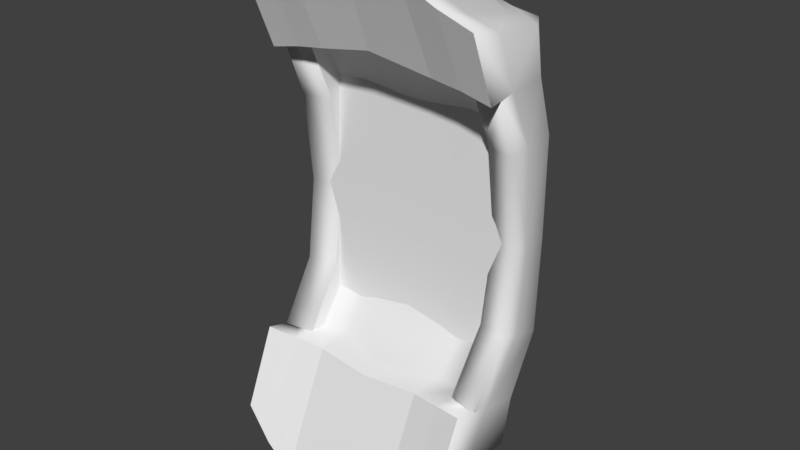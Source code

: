 # Source: boat-b.blend  (saved by Blender 2.78.0; exported with 4.5.12 LTS)
import bpy
from mathutils import Matrix  # noqa: F401  (used for matrix-valued properties, if any)

bpy.ops.wm.read_factory_settings(use_empty=True)
scene = bpy.context.scene
scene.name = 'Scene'

# ---- collections
col_collection_1 = bpy.data.collections.new('Collection 1'); scene.collection.children.link(col_collection_1)

# ---- materials (node trees are filled in below, after node groups)
mat_material_001 = bpy.data.materials.new('Material.001')
mat_material_001.alpha_threshold = 0.0
mat_material_001.use_transparent_shadow = False
mat_material_001.roughness = 0.5

# ---- material node trees

# ---- world
world_world = bpy.data.worlds.new('World'); scene.world = world_world
world_world.color = (0.05088, 0.05088, 0.05088)
world_world.use_sun_shadow = False
world_world.sun_shadow_jitter_overblur = 0.0
world_world.cycles.sampling_method = 'MANUAL'

# ---- meshes
me_cube_001 = bpy.data.meshes.new('Cube.001')
me_cube_001.from_pydata([(0.0, -0.9792, 3.565), (0.1246, -0.9828, 3.547), (0.1246, -0.9828, 3.547), (0.0, -0.9792, 3.565), (0.1247, -1.01, 2.673), (0.0, -1.008, 2.681), (0.1247, -1.033, -2.547), (0.1247, -1.123, -1.643), (0.0, -1.121, -1.645), (0.0, -1.03, -2.559), (0.1247, -1.126, 0.000165), (0.0, -1.125, 8.1e-05), (0.1247, -1.144, 1.673), (0.0, -1.141, 1.676), (1.02, -0.127, 1.457), (1.022, -0.2323, -0.01349), (0.9323, -0.2192, -0.01501), (0.9319, -0.1433, 1.245), (0.0, 0.04943, 1.5), (0.0, 0.00219, 1.282), (0.9741, 1.318, 4.205), (0.0, 1.536, 4.491), (0.0, 1.536, 4.491), (0.9741, 1.318, 4.205), (0.7791, -0.6424, 3.611), (0.9907, 0.08692, 3.862), (0.9907, 0.08692, 3.862), (0.7791, -0.6424, 3.611), (0.187, -1.126, 0.000214), (0.187, -1.146, 1.672), (0.187, -1.124, -1.642), (0.187, -1.034, -2.543), (0.187, -1.012, 2.671), (0.1869, -0.9847, 3.535), (0.187, -0.9928, -3.368), (0.1247, -0.9896, -3.384), (0.0, -0.9841, -3.414), (0.9835, 1.2, 2.472), (0.0, 1.27, 2.528), (0.0, 2.069, 4.703), (0.9781, 2.043, 4.523), (1.487, 1.292, 2.431), (1.472, 2.028, 4.145), (1.533, 1.772, -3.834), (1.022, 1.907, -4.149), (1.022, 1.137, -2.653), (1.533, 1.116, -2.575), (0.0, 1.932, -4.441), (0.0, 1.282, -2.861), (2.044, 1.634, -3.585), (2.044, 1.131, -2.472), (1.996, 1.427, 2.345), (1.975, 1.949, 3.667), (0.2494, -0.9958, -3.354), (0.2494, -1.034, -2.539), (0.2494, -1.147, 1.672), (0.2494, -1.013, 2.669), (1.498, 0.6211, 2.475), (2.007, 0.7022, 2.546), (2.0, 1.022, 2.456), (1.491, 0.9124, 2.474), (0.2491, -0.9861, 3.526), (0.2494, -1.125, -1.643), (0.2494, -1.127, 0.000267), (1.533, 0.5657, -2.551), (1.533, 0.007295, -1.582), (1.533, 0.3678, -1.551), (1.533, 0.8611, -2.559), (1.533, -0.1745, -0.01532), (1.533, 0.1286, -0.02213), (1.529, -0.08139, 1.465), (1.527, 0.2818, 1.385), (2.044, 0.637, -2.565), (2.044, 0.8917, -2.496), (1.039, -0.3265, 1.297), (0.0, -0.231, 1.322), (0.9323, -0.0444, -1.369), (1.039, -0.2259, -1.364), (1.039, -0.3801, 0.01316), (1.022, -0.04839, -1.575), (0.0, 0.0506, -1.638), (0.0, 0.03642, -1.413), (0.0, -0.1888, -1.394), (0.0, -0.3442, -1.394), (1.006, -0.3649, -1.374), (1.006, -0.4562, 1.325), (0.0, -0.3861, 1.339), (0.0, -0.4499, 0.02506), (1.006, -0.4979, 0.01727), (-0.1246, -0.9828, 3.547), (-0.1246, -0.9828, 3.547), (-0.1247, -1.01, 2.673), (-0.1247, -1.033, -2.547), (-0.1247, -1.123, -1.643), (-0.1247, -1.126, 0.000165), (-0.1247, -1.144, 1.673), (-1.02, -0.127, 1.457), (-0.9319, -0.1433, 1.245), (-0.9323, -0.2192, -0.01501), (-1.022, -0.2323, -0.01349), (-0.9741, 1.318, 4.205), (-0.9741, 1.318, 4.205), (-0.7791, -0.6424, 3.611), (-0.7791, -0.6424, 3.611), (-0.9907, 0.08692, 3.862), (-0.9907, 0.08692, 3.862), (-0.187, -1.126, 0.000214), (-0.187, -1.146, 1.672), (-0.187, -1.124, -1.642), (-0.187, -1.034, -2.543), (-0.187, -1.012, 2.671), (-0.1869, -0.9847, 3.535), (-0.187, -0.9928, -3.368), (-0.1247, -0.9896, -3.384), (-0.9835, 1.2, 2.472), (-0.9781, 2.043, 4.523), (-1.487, 1.292, 2.431), (-1.472, 2.028, 4.145), (-1.533, 1.772, -3.834), (-1.533, 1.116, -2.575), (-1.022, 1.137, -2.653), (-1.022, 1.907, -4.149), (-2.044, 1.634, -3.585), (-2.044, 1.131, -2.472), (-1.996, 1.427, 2.345), (-1.975, 1.949, 3.667), (-0.2494, -0.9958, -3.354), (-0.2494, -1.034, -2.539), (-0.2494, -1.147, 1.672), (-0.2494, -1.013, 2.669), (-1.498, 0.6211, 2.475), (-1.491, 0.9124, 2.474), (-2.0, 1.022, 2.456), (-2.007, 0.7022, 2.546), (-0.2491, -0.9861, 3.526), (-0.2494, -1.125, -1.643), (-0.2494, -1.127, 0.000267), (-1.533, 0.5657, -2.551), (-1.533, 0.8611, -2.559), (-1.533, 0.3678, -1.551), (-1.533, 0.007295, -1.582), (-1.533, 0.1286, -0.02213), (-1.533, -0.1745, -0.01532), (-1.527, 0.2818, 1.385), (-1.529, -0.08139, 1.465), (-2.044, 0.637, -2.565), (-2.044, 0.8917, -2.496), (-1.039, -0.3265, 1.297), (-1.039, -0.3801, 0.01316), (-1.039, -0.2259, -1.364), (-0.9323, -0.0444, -1.369), (-1.022, -0.04839, -1.575), (-1.006, -0.3649, -1.374), (-1.006, -0.4562, 1.325), (-1.006, -0.4979, 0.01727), (2.022, 0.03247, 2.67), (1.986, 1.126, 3.536), (2.01, 0.1738, 3.471), (0.7894, -0.6576, -3.433), (0.0, -0.6152, -3.624), (1.022, 0.54, -2.553), (0.0, 0.6694, -2.717), (2.044, -0.03581, -2.638), (2.044, 0.1299, -1.609), (2.044, -0.389, -1.686), (2.044, -0.03116, -0.01157), (2.044, -0.4575, -0.001086), (2.04, 0.04146, 1.493), (2.043, -0.4499, 1.63), (1.579, -0.8731, 0.002209), (1.579, -0.9054, 1.687), (1.579, -0.8699, -1.698), (1.579, -0.6633, -2.582), (1.022, 1.175, -3.912), (1.022, 0.04357, -3.665), (0.0, 0.1765, -4.015), (0.0, 1.423, -4.311), (1.571, -0.6149, 2.693), (1.565, -0.5678, 3.462), (1.533, 0.08203, -3.456), (1.184, -0.636, -3.33), (1.533, 1.096, -3.642), (1.172, -0.6208, 3.515), (1.497, 0.1242, 3.615), (0.9925, 0.603, 2.468), (1.475, 1.221, 3.864), (0.0, 0.2285, 4.142), (0.0, -0.6014, 3.754), (0.0, 0.8471, 2.512), (1.579, -0.5899, -3.302), (2.044, 0.1432, -3.394), (2.044, 1.043, -3.47), (2.037, 0.4007, 1.413), (2.044, 0.2794, -0.01777), (2.044, 0.4935, -1.564), (-2.022, 0.03247, 2.67), (-2.01, 0.1738, 3.471), (-1.986, 1.126, 3.536), (-0.7894, -0.6576, -3.433), (-1.022, 0.54, -2.553), (-2.044, -0.03581, -2.638), (-2.044, -0.389, -1.686), (-2.044, 0.1299, -1.609), (-2.044, -0.4575, -0.001086), (-2.044, -0.03116, -0.01157), (-2.043, -0.4499, 1.63), (-2.04, 0.04146, 1.493), (-1.579, -0.9054, 1.687), (-1.579, -0.8731, 0.002209), (-1.579, -0.8699, -1.698), (-1.579, -0.6633, -2.582), (-1.022, 1.175, -3.912), (-1.022, 0.04357, -3.665), (-1.565, -0.5678, 3.462), (-1.571, -0.6149, 2.693), (-1.533, 0.08203, -3.456), (-1.184, -0.636, -3.33), (-1.533, 1.096, -3.642), (-1.172, -0.6208, 3.515), (-1.497, 0.1242, 3.615), (-0.9925, 0.603, 2.468), (-1.475, 1.221, 3.864), (-1.579, -0.5899, -3.302), (-2.044, 0.1432, -3.394), (-2.044, 1.043, -3.47), (-2.037, 0.4007, 1.413), (-2.044, 0.2794, -0.01777), (-2.044, 0.4935, -1.564)], [], [(0, 1, 2, 3), (4, 1, 0, 5), (6, 7, 8, 9), (7, 10, 11, 8), (10, 12, 13, 11), (14, 15, 16, 17), (18, 14, 17, 19), (20, 21, 22, 23), (24, 25, 26, 27), (28, 29, 12, 10), (30, 28, 10, 7), (31, 30, 7, 6), (32, 33, 1, 4), (1, 24, 27, 2), (25, 20, 23, 26), (29, 32, 4, 12), (12, 4, 5, 13), (34, 31, 6, 35), (35, 6, 9, 36), (37, 38, 39, 40), (41, 37, 40, 42), (43, 44, 45, 46), (44, 47, 48, 45), (49, 43, 46, 50), (51, 41, 42, 52), (53, 54, 31, 34), (55, 56, 32, 29), (57, 58, 59, 60), (56, 61, 33, 32), (54, 62, 30, 31), (62, 63, 28, 30), (63, 55, 29, 28), (64, 65, 66, 67), (65, 68, 69, 66), (68, 70, 71, 69), (70, 57, 60, 71), (72, 64, 67, 73), (19, 17, 74, 75), (16, 76, 77, 78), (79, 80, 81, 76), (15, 79, 76, 16), (77, 82, 83, 84), (75, 74, 85, 86), (76, 81, 82, 77), (17, 16, 78, 74), (84, 83, 87, 88), (88, 87, 86, 85), (74, 78, 88, 85), (78, 77, 84, 88), (0, 3, 89, 90), (91, 5, 0, 90), (92, 9, 8, 93), (93, 8, 11, 94), (94, 11, 13, 95), (96, 97, 98, 99), (18, 19, 97, 96), (100, 101, 22, 21), (102, 103, 104, 105), (106, 94, 95, 107), (108, 93, 94, 106), (109, 92, 93, 108), (110, 91, 90, 111), (90, 89, 103, 102), (105, 104, 101, 100), (107, 95, 91, 110), (95, 13, 5, 91), (112, 113, 92, 109), (113, 36, 9, 92), (114, 115, 39, 38), (116, 117, 115, 114), (118, 119, 120, 121), (121, 120, 48, 47), (122, 123, 119, 118), (124, 125, 117, 116), (126, 112, 109, 127), (128, 107, 110, 129), (130, 131, 132, 133), (129, 110, 111, 134), (127, 109, 108, 135), (135, 108, 106, 136), (136, 106, 107, 128), (137, 138, 139, 140), (140, 139, 141, 142), (142, 141, 143, 144), (144, 143, 131, 130), (145, 146, 138, 137), (19, 75, 147, 97), (98, 148, 149, 150), (151, 150, 81, 80), (99, 98, 150, 151), (149, 152, 83, 82), (75, 86, 153, 147), (150, 149, 82, 81), (97, 147, 148, 98), (152, 154, 87, 83), (154, 153, 86, 87), (147, 153, 154, 148), (148, 154, 152, 149), (155, 58, 156, 157), (158, 35, 36, 159), (21, 20, 40, 39), (160, 161, 80, 79), (162, 72, 163, 164), (164, 163, 165, 166), (166, 165, 167, 168), (63, 169, 170, 55), (169, 166, 168, 170), (62, 171, 169, 63), (171, 164, 166, 169), (54, 172, 171, 62), (172, 162, 164, 171), (173, 174, 175, 176), (174, 158, 159, 175), (56, 177, 178, 61), (177, 155, 157, 178), (179, 180, 158, 174), (181, 179, 174, 173), (182, 183, 25, 24), (33, 182, 24, 1), (68, 15, 14, 70), (65, 79, 15, 68), (64, 160, 79, 65), (57, 184, 37, 41), (183, 185, 20, 25), (180, 34, 35, 158), (26, 23, 22, 186), (2, 27, 187, 3), (27, 26, 186, 187), (70, 14, 184, 57), (170, 168, 155, 177), (55, 170, 177, 56), (14, 18, 188, 184), (168, 167, 58, 155), (181, 173, 44, 43), (189, 190, 162, 172), (53, 189, 172, 54), (190, 191, 72, 162), (173, 176, 47, 44), (185, 156, 52, 42), (156, 58, 51, 52), (184, 188, 38, 37), (161, 160, 45, 48), (72, 191, 49, 50), (64, 72, 50, 46), (160, 64, 46, 45), (20, 185, 42, 40), (191, 181, 43, 49), (189, 53, 34, 180), (157, 156, 185, 183), (58, 57, 41, 51), (58, 167, 192, 59), (167, 165, 193, 192), (61, 178, 182, 33), (178, 157, 183, 182), (191, 190, 179, 181), (190, 189, 180, 179), (192, 71, 60, 59), (73, 67, 66, 194), (194, 66, 69, 193), (193, 69, 71, 192), (163, 72, 73, 194), (165, 163, 194, 193), (195, 196, 197, 133), (198, 159, 36, 113), (21, 39, 115, 100), (199, 151, 80, 161), (200, 201, 202, 145), (201, 203, 204, 202), (203, 205, 206, 204), (136, 128, 207, 208), (208, 207, 205, 203), (135, 136, 208, 209), (209, 208, 203, 201), (127, 135, 209, 210), (210, 209, 201, 200), (211, 176, 175, 212), (212, 175, 159, 198), (129, 134, 213, 214), (214, 213, 196, 195), (215, 212, 198, 216), (217, 211, 212, 215), (218, 102, 105, 219), (111, 90, 102, 218), (142, 144, 96, 99), (140, 142, 99, 151), (137, 140, 151, 199), (130, 116, 114, 220), (219, 105, 100, 221), (216, 198, 113, 112), (104, 186, 22, 101), (89, 3, 187, 103), (103, 187, 186, 104), (144, 130, 220, 96), (207, 214, 195, 205), (128, 129, 214, 207), (96, 220, 188, 18), (205, 195, 133, 206), (217, 118, 121, 211), (222, 210, 200, 223), (126, 127, 210, 222), (223, 200, 145, 224), (211, 121, 47, 176), (221, 117, 125, 197), (197, 125, 124, 133), (220, 114, 38, 188), (161, 48, 120, 199), (145, 123, 122, 224), (137, 119, 123, 145), (199, 120, 119, 137), (100, 115, 117, 221), (224, 122, 118, 217), (222, 216, 112, 126), (196, 219, 221, 197), (133, 124, 116, 130), (133, 132, 225, 206), (206, 225, 226, 204), (134, 111, 218, 213), (213, 218, 219, 196), (224, 217, 215, 223), (223, 215, 216, 222), (225, 132, 131, 143), (146, 227, 139, 138), (227, 226, 141, 139), (226, 225, 143, 141), (202, 227, 146, 145), (204, 226, 227, 202)])
me_cube_001.polygons.foreach_set('use_smooth', [0, 0, 0, 0, 0, 0, 0, 0, 0, 0, 0, 0, 0, 0, 0, 0, 0, 0, 0, 0, 0, 0, 0, 0, 0, 0, 0, 0, 0, 0, 0, 0, 0, 0, 0, 0, 0, 0, 0, 0, 0, 0, 0, 0, 0, 0, 0, 0, 0, 0, 0, 0, 0, 0, 0, 0, 0, 0, 0, 0, 0, 0, 0, 0, 0, 0, 0, 0, 0, 0, 0, 0, 0, 0, 0, 0, 0, 0, 0, 0, 0, 0, 0, 0, 0, 0, 0, 0, 0, 0, 0, 0, 0, 0, 0, 0, 0, 0, 1, 1, 1, 1, 1, 1, 1, 1, 1, 1, 1, 1, 1, 1, 1, 1, 1, 1, 1, 1, 1, 1, 1, 1, 1, 1, 1, 1, 1, 1, 1, 1, 1, 1, 1, 1, 1, 1, 1, 1, 1, 1, 1, 1, 1, 1, 1, 1, 1, 1, 1, 1, 1, 1, 1, 1, 1, 1, 1, 1, 1, 1, 1, 1, 1, 1, 1, 1, 1, 1, 1, 1, 1, 1, 1, 1, 1, 1, 1, 1, 1, 1, 1, 1, 1, 1, 1, 1, 1, 1, 1, 1, 1, 1, 1, 1, 1, 1, 1, 1, 1, 1, 1, 1, 1, 1, 1, 1, 1, 1, 1, 1, 1, 1, 1, 1, 1, 1, 1, 1, 1, 1, 1, 1, 1, 1, 1, 1])
_k = set([(1, 24), (1, 33), (2, 3), (2, 27), (3, 89), (14, 15), (14, 18), (15, 79), (18, 96), (20, 21), (20, 25), (21, 100), (22, 23), (22, 101), (23, 26), (24, 25), (26, 27), (33, 61), (34, 35), (34, 53), (35, 36), (36, 113), (37, 38), (37, 41), (38, 114), (39, 40), (39, 115), (40, 42), (41, 51), (42, 52), (43, 44), (43, 49), (44, 47), (45, 46), (45, 48), (46, 50), (47, 121), (48, 120), (49, 50), (51, 52), (53, 54), (54, 62), (55, 56), (55, 63), (56, 61), (57, 58), (57, 70), (58, 59), (59, 60), (60, 71), (62, 63), (64, 65), (64, 72), (65, 68), (66, 67), (66, 69), (67, 73), (68, 70), (69, 71), (72, 73), (79, 80), (80, 151), (89, 103), (90, 102), (90, 111), (96, 99), (99, 151), (100, 105), (101, 104), (102, 105), (103, 104), (111, 134), (112, 113), (112, 126), (114, 116), (115, 117), (116, 124), (117, 125), (118, 121), (118, 122), (119, 120), (119, 123), (122, 123), (124, 125), (126, 127), (127, 135), (128, 129), (128, 136), (129, 134), (130, 133), (130, 144), (131, 132), (131, 143), (132, 133), (135, 136), (137, 140), (137, 145), (138, 139), (138, 146), (139, 141), (140, 142), (141, 143), (142, 144), (145, 146)])
me_cube_001.attributes.new('sharp_edge', 'BOOLEAN', 'EDGE').data.foreach_set('value', [ (min(e.vertices), max(e.vertices)) in _k for e in me_cube_001.edges])
me_cube_001.materials.append(mat_material_001)
me_cube_001.use_remesh_preserve_volume = False
me_cube_001.use_remesh_preserve_attributes = False
me_cube_001.use_mirror_vertex_groups = False
me_cube_001.update()
me_cube_001.normals_split_custom_set([tuple(v) for v in zip(*[iter([-0.0313, -0.9995, 1.929e-07, -0.03128, -0.9995, -3.449e-07, -0.03128, -0.9995, 1.967e-07, -0.0313, -0.9995, -5.009e-07, -0.01921, -0.9993, 0.03206, -0.01921, -0.9993, 0.03206, -0.01921, -0.9993, 0.03206, -0.01921, -0.9993, 0.03206, -0.01434, -0.995, -0.09865, -0.01434, -0.995, -0.09865, -0.01434, -0.995, -0.09865, -0.01434, -0.995, -0.09865, -0.01178, -0.9999, -0.002339, -0.01178, -0.9999, -0.002339, -0.01178, -0.9999, -0.002339, -0.01178, -0.9999, -0.002339, -0.01658, -0.9998, -0.01004, -0.01658, -0.9998, -0.01004, -0.01658, -0.9998, -0.01004, -0.01658, -0.9998, -0.01004, 0.06076, 0.996, -0.06605, 0.06076, 0.996, -0.06605, 0.06076, 0.996, -0.06605, 0.06076, 0.996, -0.06605, 0.1532, 0.9725, -0.1756, 0.1532, 0.9725, -0.1756, 0.1532, 0.9725, -0.1756, 0.1532, 0.9725, -0.1756, 0.0, -1.0, 0.0, 0.0, -1.0, 0.0, 0.0, -1.0, 0.0, 0.0, -1.0, 0.0, -0.8477, 0.5298, -0.02651, -0.8477, 0.5298, -0.02651, -0.8477, 0.5298, -0.02651, -0.9196, 0.2012, 0.0, -0.01723, -0.9998, -0.01108, -0.01723, -0.9998, -0.01108, -0.01723, -0.9998, -0.01108, -0.01723, -0.9998, -0.01108, -0.01305, -0.9999, -0.001802, -0.01305, -0.9999, -0.001802, -0.01305, -0.9999, -0.001802, -0.01305, -0.9999, -0.001802, -0.01204, -0.995, -0.09904, -0.01204, -0.995, -0.09904, -0.01204, -0.995, -0.09904, -0.01204, -0.995, -0.09904, -0.02494, -0.9992, 0.03134, -0.02494, -0.9992, 0.03134, -0.02494, -0.9992, 0.03134, -0.02494, -0.9992, 0.03134, 9.919e-06, -0.9692, -0.2462, 0.4672, -0.6132, 0.0, -7.013e-06, -0.9692, -0.2462, 1.234e-05, -0.9692, -0.2462, -0.9998, -0.02081, 0.00048, -0.9998, -0.02081, 0.0004779, -0.9998, -0.02081, 0.0004779, -0.9998, -0.02081, 0.00048, -0.02245, -0.9909, 0.1325, -0.02245, -0.9909, 0.1325, -0.02245, -0.9909, 0.1325, -0.02245, -0.9909, 0.1325, -0.01504, -0.9912, 0.1316, -0.01504, -0.9912, 0.1316, -0.01504, -0.9912, 0.1316, -0.01504, -0.9912, 0.1316, -0.02409, -0.9984, -0.05069, -0.02409, -0.9984, -0.05069, -0.02409, -0.9984, -0.05069, -0.02409, -0.9984, -0.05069, -0.02501, -0.9983, -0.05268, -0.02501, -0.9983, -0.05268, -0.02501, -0.9983, -0.05268, -0.02501, -0.9983, -0.05268, 0.002538, 0.9321, -0.3622, 0.002538, 0.9321, -0.3622, 0.002538, 0.9321, -0.3622, 0.002538, 0.9321, -0.3622, -0.2282, 0.8975, -0.3775, -0.2282, 0.8975, -0.3775, -0.2282, 0.8975, -0.3775, -0.2282, 0.8975, -0.3775, -0.04146, 0.8874, 0.4592, -0.04146, 0.8874, 0.4592, -0.04146, 0.8874, 0.4592, -0.04146, 0.8874, 0.4592, -0.02668, 0.9075, 0.4191, -0.02668, 0.9075, 0.4191, -0.02668, 0.9075, 0.4191, -0.02668, 0.9075, 0.4191, -0.04365, 0.8977, 0.4385, -0.04365, 0.8977, 0.4385, -0.04365, 0.8977, 0.4385, -0.04365, 0.8977, 0.4385, -0.2572, 0.8916, -0.3726, -0.2572, 0.8916, -0.3726, -0.2572, 0.8916, -0.3726, -0.2572, 0.8916, -0.3726, -0.01662, -0.9987, -0.04803, -0.01662, -0.9987, -0.04803, -0.01662, -0.9987, -0.04803, -0.01662, -0.9987, -0.04803, -0.02047, -0.9909, 0.133, -0.02047, -0.9909, 0.133, -0.02047, -0.9909, 0.133, -0.02047, -0.9909, 0.133, -0.07826, 0.1468, 0.9861, -0.07826, 0.1468, 0.9861, -0.07826, 0.1468, 0.9861, -0.07826, 0.1468, 0.9861, -0.01736, -0.9994, 0.03137, -0.01736, -0.9994, 0.03137, -0.01736, -0.9994, 0.03137, -0.01736, -0.9994, 0.03137, -0.005976, -0.9949, -0.1003, -0.005976, -0.9949, -0.1003, -0.005976, -0.9949, -0.1003, -0.005976, -0.9949, -0.1003, -0.01392, -0.9999, -0.001421, -0.01392, -0.9999, -0.001421, -0.01392, -0.9999, -0.001421, -0.01392, -0.9999, -0.001421, -0.01772, -0.9998, -0.01175, -0.01772, -0.9998, -0.01175, -0.01772, -0.9998, -0.01175, -0.01772, -0.9998, -0.01175, -1.0, 0.0, 0.0, -1.0, 0.0, 0.0, -1.0, 0.0, 0.0, -1.0, 0.0, 0.0, -1.0, -4.62e-07, 0.0, -1.0, -4.62e-07, 0.0, -1.0, -4.62e-07, 0.0, -1.0, -4.62e-07, 0.0, -1.0, -0.00423, -0.003006, -1.0, -0.00423, -0.003006, -1.0, -0.00423, -0.003006, -1.0, -0.00423, -0.003006, -0.9996, -0.01705, -0.02107, -0.9996, -0.01705, -0.02107, -0.9996, -0.01705, -0.02107, -0.9996, -0.01705, -0.02107, 0.03615, 0.1127, -0.993, 0.03615, 0.1127, -0.993, 0.03615, 0.1127, -0.993, 0.03615, 0.1127, -0.993, -0.05876, -0.2306, -0.9713, -0.05876, -0.2306, -0.9713, -0.05876, -0.2306, -0.9713, -0.05876, -0.2306, -0.9713, -0.8445, -0.5318, -0.06408, -0.8445, -0.5318, -0.06408, -0.8445, -0.5318, -0.06408, -0.8445, -0.5318, -0.06408, 0.08925, 0.9951, 0.04208, 0.08925, 0.9951, 0.04208, 0.08925, 0.9951, 0.04208, 0.08925, 0.9951, 0.04208, 0.2275, 0.9665, 0.1189, 0.2275, 0.9665, 0.1189, 0.2275, 0.9665, 0.1189, 0.2275, 0.9665, 0.1189, -0.02513, -0.0331, 0.9991, -0.02513, -0.0331, 0.9991, -0.02513, -0.0331, 0.9991, -0.02513, -0.0331, 0.9991, -0.03093, -0.1513, -0.988, -0.03093, -0.1513, -0.988, -0.03093, -0.1513, -0.988, -0.03093, -0.1513, -0.988, -0.03449, 0.05047, 0.9981, -0.03449, 0.05047, 0.9981, -0.03449, 0.05047, 0.9981, -0.03449, 0.05047, 0.9981, -0.8523, -0.5223, 0.02638, -0.8523, -0.5223, 0.02638, -0.8523, -0.5223, 0.02638, -0.8523, -0.5223, 0.02638, 0.03348, 0.9959, 0.08462, 0.03348, 0.9959, 0.08462, 0.03348, 0.9959, 0.08462, 0.03348, 0.9959, 0.08462, 0.05809, 0.9975, -0.04014, 0.05809, 0.9975, -0.04014, 0.05809, 0.9975, -0.04014, 0.05809, 0.9975, -0.04014, -0.9676, 0.2522, -0.009332, -0.9676, 0.2522, -0.009332, -0.9676, 0.2522, -0.009332, -0.9676, 0.2522, -0.009332, -0.9693, 0.2447, 0.02539, -0.9693, 0.2447, 0.02539, -0.9693, 0.2447, 0.02539, -0.9693, 0.2447, 0.02539, 0.03159, -0.9995, -2.446e-08, 0.03159, -0.9995, -2.97e-07, 0.03162, -0.9995, -1.803e-08, 0.03162, -0.9995, -1.355e-07, 0.01921, -0.9993, 0.03206, 0.01921, -0.9993, 0.03206, 0.01921, -0.9993, 0.03206, 0.01921, -0.9993, 0.03206, 0.01434, -0.995, -0.09865, 0.01434, -0.995, -0.09865, 0.01434, -0.995, -0.09865, 0.01434, -0.995, -0.09865, 0.01178, -0.9999, -0.002339, 0.01178, -0.9999, -0.002339, 0.01178, -0.9999, -0.002339, 0.01178, -0.9999, -0.002339, 0.01658, -0.9998, -0.01004, 0.01658, -0.9998, -0.01004, 0.01658, -0.9998, -0.01004, 0.01658, -0.9998, -0.01004, -0.06076, 0.996, -0.06605, -0.06076, 0.996, -0.06605, -0.06076, 0.996, -0.06605, -0.06076, 0.996, -0.06605, -0.1532, 0.9725, -0.1756, -0.1532, 0.9725, -0.1756, -0.1532, 0.9725, -0.1756, -0.1532, 0.9725, -0.1756, 0.0, -1.0, 0.0, 0.0, -1.0, 0.0, 0.0, -1.0, 0.0, 0.0, -1.0, 0.0, 0.9568, 0.2214, 0.0, 0.9146, 0.4038, -0.01999, 0.9146, 0.4038, -0.02, 0.9146, 0.4038, -0.01999, 0.01723, -0.9998, -0.01108, 0.01723, -0.9998, -0.01108, 0.01723, -0.9998, -0.01108, 0.01723, -0.9998, -0.01108, 0.01305, -0.9999, -0.001802, 0.01305, -0.9999, -0.001802, 0.01305, -0.9999, -0.001802, 0.01305, -0.9999, -0.001802, 0.01204, -0.995, -0.09904, 0.01204, -0.995, -0.09904, 0.01204, -0.995, -0.09904, 0.01204, -0.995, -0.09904, 0.02494, -0.9992, 0.03134, 0.02494, -0.9992, 0.03134, 0.02494, -0.9992, 0.03134, 0.02494, -0.9992, 0.03134, -1.252e-06, -0.9692, -0.2462, -2.107e-05, -0.9692, -0.2462, -0.4672, -0.6132, 0.0, 1.611e-05, -0.9692, -0.2462, 0.9996, -0.02948, 0.0006989, 0.9996, -0.02948, 0.0006995, 0.9996, -0.0295, 0.0006996, 0.9996, -0.0295, 0.0007001, 0.02245, -0.9909, 0.1325, 0.02245, -0.9909, 0.1325, 0.02245, -0.9909, 0.1325, 0.02245, -0.9909, 0.1325, 0.01504, -0.9912, 0.1316, 0.01504, -0.9912, 0.1316, 0.01504, -0.9912, 0.1316, 0.01504, -0.9912, 0.1316, 0.02409, -0.9984, -0.05069, 0.02409, -0.9984, -0.05069, 0.02409, -0.9984, -0.05069, 0.02409, -0.9984, -0.05069, 0.02501, -0.9983, -0.05268, 0.02501, -0.9983, -0.05268, 0.02501, -0.9983, -0.05268, 0.02501, -0.9983, -0.05268, -0.002538, 0.9321, -0.3622, -0.002538, 0.9321, -0.3622, -0.002538, 0.9321, -0.3622, -0.002538, 0.9321, -0.3622, 0.2282, 0.8975, -0.3775, 0.2282, 0.8975, -0.3775, 0.2282, 0.8975, -0.3775, 0.2282, 0.8975, -0.3775, 0.04146, 0.8874, 0.4592, 0.04146, 0.8874, 0.4592, 0.04146, 0.8874, 0.4592, 0.04146, 0.8874, 0.4592, 0.02668, 0.9075, 0.4191, 0.02668, 0.9075, 0.4191, 0.02668, 0.9075, 0.4191, 0.02668, 0.9075, 0.4191, 0.04365, 0.8977, 0.4385, 0.04365, 0.8977, 0.4385, 0.04365, 0.8977, 0.4385, 0.04365, 0.8977, 0.4385, 0.2572, 0.8916, -0.3726, 0.2572, 0.8916, -0.3726, 0.2572, 0.8916, -0.3726, 0.2572, 0.8916, -0.3726, 0.01662, -0.9987, -0.04803, 0.01662, -0.9987, -0.04803, 0.01662, -0.9987, -0.04803, 0.01662, -0.9987, -0.04803, 0.02047, -0.9909, 0.133, 0.02047, -0.9909, 0.133, 0.02047, -0.9909, 0.133, 0.02047, -0.9909, 0.133, 0.07826, 0.1468, 0.9861, 0.07826, 0.1468, 0.9861, 0.07826, 0.1468, 0.9861, 0.07826, 0.1468, 0.9861, 0.01736, -0.9994, 0.03137, 0.01736, -0.9994, 0.03137, 0.01736, -0.9994, 0.03137, 0.01736, -0.9994, 0.03137, 0.005976, -0.9949, -0.1003, 0.005976, -0.9949, -0.1003, 0.005976, -0.9949, -0.1003, 0.005976, -0.9949, -0.1003, 0.01392, -0.9999, -0.001421, 0.01392, -0.9999, -0.001421, 0.01392, -0.9999, -0.001421, 0.01392, -0.9999, -0.001421, 0.01772, -0.9998, -0.01175, 0.01772, -0.9998, -0.01175, 0.01772, -0.9998, -0.01175, 0.01772, -0.9998, -0.01175, 1.0, 1.015e-07, 0.0, 1.0, 1.015e-07, 0.0, 1.0, 1.015e-07, 0.0, 1.0, 1.015e-07, 0.0, 1.0, -5.685e-07, 0.0, 1.0, -5.685e-07, 0.0, 1.0, -5.685e-07, 0.0, 1.0, -5.685e-07, 0.0, 1.0, -0.00423, -0.003006, 1.0, -0.00423, -0.003006, 1.0, -0.00423, -0.003006, 1.0, -0.00423, -0.003006, 0.9996, -0.01705, -0.02107, 0.9996, -0.01705, -0.02107, 0.9996, -0.01705, -0.02107, 0.9996, -0.01705, -0.02107, -0.03615, 0.1127, -0.993, -0.03615, 0.1127, -0.993, -0.03615, 0.1127, -0.993, -0.03615, 0.1127, -0.993, 0.05876, -0.2306, -0.9713, 0.05876, -0.2306, -0.9713, 0.05876, -0.2306, -0.9713, 0.05876, -0.2306, -0.9713, 0.8445, -0.5318, -0.06408, 0.8445, -0.5318, -0.06408, 0.8445, -0.5318, -0.06408, 0.8445, -0.5318, -0.06408, -0.08925, 0.9951, 0.04208, -0.08925, 0.9951, 0.04208, -0.08925, 0.9951, 0.04208, -0.08925, 0.9951, 0.04208, -0.2275, 0.9665, 0.1189, -0.2275, 0.9665, 0.1189, -0.2275, 0.9665, 0.1189, -0.2275, 0.9665, 0.1189, 0.02513, -0.0331, 0.9991, 0.02513, -0.0331, 0.9991, 0.02513, -0.0331, 0.9991, 0.02513, -0.0331, 0.9991, 0.03093, -0.1513, -0.988, 0.03093, -0.1513, -0.988, 0.03093, -0.1513, -0.988, 0.03093, -0.1513, -0.988, 0.03449, 0.05047, 0.9981, 0.03449, 0.05047, 0.9981, 0.03449, 0.05047, 0.9981, 0.03449, 0.05047, 0.9981, 0.8523, -0.5223, 0.02638, 0.8523, -0.5223, 0.02638, 0.8523, -0.5223, 0.02638, 0.8523, -0.5223, 0.02638, -0.03348, 0.9959, 0.08462, -0.03348, 0.9959, 0.08462, -0.03348, 0.9959, 0.08462, -0.03348, 0.9959, 0.08462, -0.05809, 0.9975, -0.04014, -0.05809, 0.9975, -0.04014, -0.05809, 0.9975, -0.04014, -0.05809, 0.9975, -0.04014, 0.9676, 0.2522, -0.009332, 0.9676, 0.2522, -0.009332, 0.9676, 0.2522, -0.009332, 0.9676, 0.2522, -0.009332, 0.9693, 0.2447, 0.02539, 0.9693, 0.2447, 0.02539, 0.9693, 0.2447, 0.02539, 0.9693, 0.2447, 0.02539, 0.9606, -0.2666, 0.07869, 0.9998, 0.01321, 0.01423, 0.8677, -0.07782, 0.491, 0.8168, -0.2338, 0.5274, 0.2453, -0.4729, -0.8463, 0.0948, -0.8537, -0.5121, 2.73e-05, -0.8149, -0.5796, 4.869e-09, -0.4518, -0.8921, 2.621e-05, -0.8028, 0.5963, 0.1124, -0.6478, 0.7534, 0.3388, 0.6459, 0.6841, -6.416e-05, 0.6559, 0.7548, -0.0644, 0.587, 0.807, -9.267e-09, 0.5401, 0.8416, 1.642e-05, 0.9553, 0.2956, -0.001092, 0.955, 0.2965, 0.9501, -0.304, -0.06937, 0.9999, 0.01281, 0.001185, 1.0, -4.032e-08, 2.974e-07, 0.9162, -0.3955, -0.06506, 0.9162, -0.3955, -0.06506, 1.0, -4.032e-08, 2.974e-07, 1.0, 0.002242, 0.001258, 0.9173, -0.3982, -0.005285, 0.9173, -0.3982, -0.005285, 1.0, 0.002242, 0.001258, 0.9999, 0.01199, 0.00974, 0.9141, -0.3979, 0.07774, 0.0854, -0.9963, -0.007498, 0.4563, -0.8898, -0.009735, 0.4775, -0.8714, 0.1123, 0.09352, -0.9926, 0.07691, 0.4563, -0.8898, -0.009735, 0.9173, -0.3982, -0.005285, 0.9141, -0.3979, 0.07774, 0.4775, -0.8714, 0.1123, 0.09738, -0.9931, -0.0653, 0.4771, -0.8735, -0.09702, 0.4563, -0.8898, -0.009735, 0.0854, -0.9963, -0.007498, 0.4771, -0.8735, -0.09702, 0.9162, -0.3955, -0.06506, 0.9173, -0.3982, -0.005285, 0.4563, -0.8898, -0.009735, 0.1205, -0.988, -0.0968, 0.5498, -0.8234, -0.1402, 0.4771, -0.8735, -0.09702, 0.09738, -0.9931, -0.0653, 0.5498, -0.8234, -0.1402, 0.9501, -0.304, -0.06937, 0.9162, -0.3955, -0.06506, 0.4771, -0.8735, -0.09702, 0.3603, -0.2331, -0.9033, 0.3201, -0.2929, -0.901, 0.0, -0.3074, -0.9516, -1.977e-08, -0.2596, -0.9657, 0.3201, -0.2929, -0.901, 0.2453, -0.4729, -0.8463, 4.869e-09, -0.4518, -0.8921, 0.0, -0.3074, -0.9516, 0.123, -0.9868, 0.1057, 0.5725, -0.8058, 0.1516, 0.5275, -0.644, 0.5541, 0.1744, -0.8378, 0.5174, 0.5725, -0.8058, 0.1516, 0.9606, -0.2666, 0.07869, 0.8168, -0.2338, 0.5274, 0.5275, -0.644, 0.5541, 0.2575, -0.2146, -0.9422, 0.1894, -0.2841, -0.9399, 0.2453, -0.4729, -0.8463, 0.3201, -0.2929, -0.901, 0.3546, -0.1994, -0.9135, 0.2575, -0.2146, -0.9422, 0.3201, -0.2929, -0.901, 0.3603, -0.2331, -0.9033, 0.2416, -0.3543, 0.9034, 0.3622, -0.2085, 0.9085, -0.4626, -0.1028, 0.8806, -0.07658, -0.6701, 0.7383, 0.1055, -0.8712, 0.4794, 0.2416, -0.3543, 0.9034, -0.07658, -0.6701, 0.7383, 0.001678, -0.9996, 0.0278, -0.7257, 0.6878, 0.0161, 0.01941, 0.9995, 0.0249, 0.03162, 0.936, -0.3507, -0.6826, 0.6839, -0.2574, -0.6965, 0.6787, 0.233, -0.001092, 0.955, 0.2965, 0.01941, 0.9995, 0.0249, -0.7257, 0.6878, 0.0161, -0.6441, 0.4201, 0.6393, -0.0644, 0.587, 0.807, -0.001092, 0.955, 0.2965, -0.6965, 0.6787, 0.233, -0.6477, 0.3139, -0.6943, 0.01292, 0.4827, -0.8757, -0.09132, 0.5212, -0.8485, -0.1521, 0.4878, -0.8596, 0.3622, -0.2085, 0.9085, 0.5132, -0.2078, 0.8327, 0.1124, -0.6478, 0.7534, -0.4626, -0.1028, 0.8806, 0.1894, -0.2841, -0.9399, 0.1082, -0.8662, -0.4879, 0.0948, -0.8537, -0.5121, 0.2453, -0.4729, -0.8463, -0.6653, 0.01848, 0.7463, -0.4925, -0.6241, 0.6066, 2.173e-05, -0.8421, 0.5393, -5.9e-08, -0.3218, 0.9468, 0.06271, -0.9151, 0.3982, -0.3775, -0.6491, 0.6604, -9.862e-08, -0.4196, 0.9077, 0.0001002, -0.824, 0.5665, -0.3775, -0.6491, 0.6604, -0.6653, 0.01848, 0.7463, -5.9e-08, -0.3218, 0.9468, -9.862e-08, -0.4196, 0.9077, -0.6826, 0.6839, -0.2574, 0.03162, 0.936, -0.3507, 0.01292, 0.4827, -0.8757, -0.6477, 0.3139, -0.6943, 0.4775, -0.8714, 0.1123, 0.9141, -0.3979, 0.07774, 0.9606, -0.2666, 0.07869, 0.5725, -0.8058, 0.1516, 0.09352, -0.9926, 0.07691, 0.4775, -0.8714, 0.1123, 0.5725, -0.8058, 0.1516, 0.123, -0.9868, 0.1057, 0.03162, 0.936, -0.3507, 6.394e-06, 0.9098, -0.4151, 1.947e-08, 0.3946, -0.9188, 0.01292, 0.4827, -0.8757, 0.9141, -0.3979, 0.07774, 0.9999, 0.01199, 0.00974, 0.9998, 0.01321, 0.01423, 0.9606, -0.2666, 0.07869, 0.3546, -0.1994, -0.9135, 0.3603, -0.2331, -0.9033, 0.3733, 0.7342, -0.5671, 0.4114, 0.7709, -0.4863, 0.4764, -0.6647, -0.5755, 0.7656, -0.2562, -0.5901, 0.9501, -0.304, -0.06937, 0.5498, -0.8234, -0.1402, 0.1448, -0.795, -0.589, 0.4764, -0.6647, -0.5755, 0.5498, -0.8234, -0.1402, 0.1205, -0.988, -0.0968, 0.7656, -0.2562, -0.5901, 0.8089, -0.1062, -0.5783, 0.9999, 0.01281, 0.001185, 0.9501, -0.304, -0.06937, 0.3603, -0.2331, -0.9033, -1.977e-08, -0.2596, -0.9657, -2.604e-05, 0.6904, -0.7234, 0.3733, 0.7342, -0.5671, 0.5132, -0.2078, 0.8327, 0.8677, -0.07782, 0.491, 0.6332, 0.7375, 0.2348, 0.3942, 0.7682, 0.5045, 0.8677, -0.07782, 0.491, 0.9998, 0.01321, 0.01423, 0.5244, 0.4526, -0.7212, 0.6332, 0.7375, 0.2348, 0.01292, 0.4827, -0.8757, 1.947e-08, 0.3946, -0.9188, -1.931e-05, 0.5989, -0.8008, -0.09132, 0.5212, -0.8485, -9.267e-09, 0.5401, 0.8416, -0.0644, 0.587, 0.807, -0.08688, 0.5795, 0.8103, -3.719e-05, 0.6725, 0.7401, 0.9999, 0.01281, 0.001185, 0.8089, -0.1062, -0.5783, 0.6697, 0.6465, -0.3655, 0.5593, 0.3987, 0.7268, -0.6441, 0.4201, 0.6393, 0.9999, 0.01281, 0.001185, 0.5593, 0.3987, 0.7268, -0.07161, 0.5298, 0.8451, -0.0644, 0.587, 0.807, -0.6441, 0.4201, 0.6393, -0.07161, 0.5298, 0.8451, -0.08688, 0.5795, 0.8103, 0.1124, -0.6478, 0.7534, 0.5132, -0.2078, 0.8327, 0.3942, 0.7682, 0.5045, 0.3388, 0.6459, 0.6841, 0.8089, -0.1062, -0.5783, 0.3546, -0.1994, -0.9135, 0.4114, 0.7709, -0.4863, 0.6697, 0.6465, -0.3655, 0.4764, -0.6647, -0.5755, 0.1448, -0.795, -0.589, 0.1082, -0.8662, -0.4879, 0.1894, -0.2841, -0.9399, 0.8168, -0.2338, 0.5274, 0.8677, -0.07782, 0.491, 0.5132, -0.2078, 0.8327, 0.3622, -0.2085, 0.9085, 0.9998, 0.01321, 0.01423, -0.6477, 0.3139, -0.6943, -0.1521, 0.4878, -0.8596, 0.5244, 0.4526, -0.7212, 0.9998, 0.01321, 0.01423, 0.9999, 0.01199, 0.00974, 0.6853, 0.6927, -0.225, 0.4893, 0.8069, 0.3309, 0.9999, 0.01199, 0.00974, 1.0, 0.002242, 0.001258, 0.6377, 0.77, 0.02021, 0.6853, 0.6927, -0.225, 0.1744, -0.8378, 0.5174, 0.5275, -0.644, 0.5541, 0.2416, -0.3543, 0.9034, 0.1055, -0.8712, 0.4794, 0.5275, -0.644, 0.5541, 0.8168, -0.2338, 0.5274, 0.3622, -0.2085, 0.9085, 0.2416, -0.3543, 0.9034, 0.8089, -0.1062, -0.5783, 0.7656, -0.2562, -0.5901, 0.2575, -0.2146, -0.9422, 0.3546, -0.1994, -0.9135, 0.7656, -0.2562, -0.5901, 0.4764, -0.6647, -0.5755, 0.1894, -0.2841, -0.9399, 0.2575, -0.2146, -0.9422, 0.6853, 0.6927, -0.225, -0.8244, 0.5368, -0.1795, -0.6283, 0.6788, 0.38, 0.4893, 0.8069, 0.3309, 0.5559, 0.7508, -0.3567, -0.5715, 0.6848, -0.4521, -0.8089, 0.5647, 0.1633, 0.6642, 0.7146, 0.2194, 0.6642, 0.7146, 0.2194, -0.8089, 0.5647, 0.1633, -0.8183, 0.5746, 0.01298, 0.6377, 0.77, 0.02021, 0.6377, 0.77, 0.02021, -0.8183, 0.5746, 0.01298, -0.8244, 0.5368, -0.1795, 0.6853, 0.6927, -0.225, 1.0, -4.032e-08, 2.974e-07, 0.9999, 0.01281, 0.001185, 0.5559, 0.7508, -0.3567, 0.6642, 0.7146, 0.2194, 1.0, 0.002242, 0.001258, 1.0, -4.032e-08, 2.974e-07, 0.6642, 0.7146, 0.2194, 0.6377, 0.77, 0.02021, -0.9606, -0.2666, 0.07869, -0.8168, -0.2338, 0.5274, -0.8677, -0.07782, 0.491, -0.9998, 0.01321, 0.01423, -0.2453, -0.4729, -0.8463, 4.869e-09, -0.4518, -0.8921, 2.73e-05, -0.8149, -0.5796, -0.09479, -0.8537, -0.5121, 2.621e-05, -0.8028, 0.5963, -6.416e-05, 0.6559, 0.7548, -0.3388, 0.6459, 0.6841, -0.1123, -0.6492, 0.7523, 0.0644, 0.587, 0.807, 0.001088, 0.955, 0.2965, 1.642e-05, 0.9553, 0.2956, -9.267e-09, 0.5401, 0.8416, -0.9501, -0.304, -0.06937, -0.9162, -0.3955, -0.06506, -1.0, -2.645e-09, 2.974e-07, -0.9999, 0.0128, 0.001185, -0.9162, -0.3955, -0.06506, -0.9173, -0.3982, -0.005285, -1.0, 0.002242, 0.001258, -1.0, -2.645e-09, 2.974e-07, -0.9173, -0.3982, -0.005285, -0.9141, -0.3979, 0.07774, -0.9999, 0.01199, 0.00974, -1.0, 0.002242, 0.001258, -0.0854, -0.9963, -0.007501, -0.09352, -0.9926, 0.07691, -0.4775, -0.8714, 0.1123, -0.4563, -0.8898, -0.009735, -0.4563, -0.8898, -0.009735, -0.4775, -0.8714, 0.1123, -0.9141, -0.3979, 0.07774, -0.9173, -0.3982, -0.005285, -0.09738, -0.9931, -0.0653, -0.0854, -0.9963, -0.007501, -0.4563, -0.8898, -0.009735, -0.4771, -0.8735, -0.09702, -0.4771, -0.8735, -0.09702, -0.4563, -0.8898, -0.009735, -0.9173, -0.3982, -0.005285, -0.9162, -0.3955, -0.06506, -0.1205, -0.988, -0.0968, -0.09738, -0.9931, -0.0653, -0.4771, -0.8735, -0.09702, -0.5498, -0.8234, -0.1402, -0.5498, -0.8234, -0.1402, -0.4771, -0.8735, -0.09702, -0.9162, -0.3955, -0.06506, -0.9501, -0.304, -0.06937, -0.3603, -0.2331, -0.9033, -1.977e-08, -0.2596, -0.9657, 0.0, -0.3074, -0.9516, -0.3201, -0.2929, -0.901, -0.3201, -0.2929, -0.901, 0.0, -0.3074, -0.9516, 4.869e-09, -0.4518, -0.8921, -0.2453, -0.4729, -0.8463, -0.123, -0.9868, 0.1057, -0.1744, -0.8378, 0.5174, -0.5275, -0.644, 0.5541, -0.5725, -0.8058, 0.1516, -0.5725, -0.8058, 0.1516, -0.5275, -0.644, 0.5541, -0.8168, -0.2338, 0.5274, -0.9606, -0.2666, 0.07869, -0.2575, -0.2146, -0.9422, -0.3201, -0.2929, -0.901, -0.2453, -0.4729, -0.8463, -0.1894, -0.2841, -0.9399, -0.3546, -0.1994, -0.9135, -0.3603, -0.2331, -0.9033, -0.3201, -0.2929, -0.901, -0.2575, -0.2146, -0.9422, -0.2416, -0.3543, 0.9034, 0.1, -0.6941, 0.7129, 0.4773, -0.1507, 0.8657, -0.3622, -0.2085, 0.9085, -0.1055, -0.8712, 0.4794, -0.001517, -0.9996, 0.0278, 0.1, -0.6941, 0.7129, -0.2416, -0.3543, 0.9034, 0.7257, 0.6878, 0.01611, 0.6826, 0.6839, -0.2574, -0.03161, 0.936, -0.3507, -0.01941, 0.9995, 0.0249, 0.6965, 0.6787, 0.233, 0.7257, 0.6878, 0.01611, -0.01941, 0.9995, 0.0249, 0.001088, 0.955, 0.2965, 0.6441, 0.4201, 0.6393, 0.6965, 0.6787, 0.233, 0.001088, 0.955, 0.2965, 0.0644, 0.587, 0.807, 0.6477, 0.3139, -0.6943, 0.1521, 0.4878, -0.8596, 0.09129, 0.5212, -0.8485, -0.01292, 0.4827, -0.8757, -0.3622, -0.2085, 0.9085, 0.4773, -0.1507, 0.8657, -0.1123, -0.6492, 0.7523, -0.5132, -0.2078, 0.8327, -0.1894, -0.2841, -0.9399, -0.2453, -0.4729, -0.8463, -0.09479, -0.8537, -0.5121, -0.1082, -0.8662, -0.4879, 0.6828, -0.05372, 0.7286, -5.9e-08, -0.3218, 0.9468, 2.173e-05, -0.8421, 0.5393, 0.4907, -0.6275, 0.6045, -0.06258, -0.9151, 0.3983, 0.0001002, -0.824, 0.5665, -9.862e-08, -0.4196, 0.9077, 0.3915, -0.6796, 0.6203, 0.3915, -0.6796, 0.6203, -9.862e-08, -0.4196, 0.9077, -5.9e-08, -0.3218, 0.9468, 0.6828, -0.05372, 0.7286, 0.6826, 0.6839, -0.2574, 0.6477, 0.3139, -0.6943, -0.01292, 0.4827, -0.8757, -0.03161, 0.936, -0.3507, -0.4775, -0.8714, 0.1123, -0.5725, -0.8058, 0.1516, -0.9606, -0.2666, 0.07869, -0.9141, -0.3979, 0.07774, -0.09352, -0.9926, 0.07691, -0.123, -0.9868, 0.1057, -0.5725, -0.8058, 0.1516, -0.4775, -0.8714, 0.1123, -0.03161, 0.936, -0.3507, -0.01292, 0.4827, -0.8757, 1.947e-08, 0.3946, -0.9188, 6.394e-06, 0.9098, -0.4151, -0.9141, -0.3979, 0.07774, -0.9606, -0.2666, 0.07869, -0.9998, 0.01321, 0.01423, -0.9999, 0.01199, 0.00974, -0.3546, -0.1994, -0.9135, -0.4114, 0.7709, -0.4863, -0.3733, 0.7342, -0.5671, -0.3603, -0.2331, -0.9033, -0.4764, -0.6647, -0.5755, -0.5498, -0.8234, -0.1402, -0.9501, -0.304, -0.06937, -0.7656, -0.2562, -0.5901, -0.1448, -0.795, -0.589, -0.1205, -0.988, -0.0968, -0.5498, -0.8234, -0.1402, -0.4764, -0.6647, -0.5755, -0.7656, -0.2562, -0.5901, -0.9501, -0.304, -0.06937, -0.9999, 0.0128, 0.001185, -0.8089, -0.1062, -0.5783, -0.3603, -0.2331, -0.9033, -0.3733, 0.7342, -0.5671, -2.604e-05, 0.6904, -0.7234, -1.977e-08, -0.2596, -0.9657, -0.5132, -0.2078, 0.8327, -0.3942, 0.7681, 0.5045, -0.6333, 0.7375, 0.2348, -0.8677, -0.07782, 0.491, -0.8677, -0.07782, 0.491, -0.6333, 0.7375, 0.2348, -0.5244, 0.4526, -0.7212, -0.9998, 0.01321, 0.01423, -0.01292, 0.4827, -0.8757, 0.09129, 0.5212, -0.8485, -1.931e-05, 0.5989, -0.8008, 1.947e-08, 0.3946, -0.9188, -9.267e-09, 0.5401, 0.8416, -3.719e-05, 0.6725, 0.7401, 0.08689, 0.5795, 0.8103, 0.0644, 0.587, 0.807, -0.9999, 0.0128, 0.001185, -0.5593, 0.3987, 0.7268, -0.6697, 0.6465, -0.3655, -0.8089, -0.1062, -0.5783, 0.6441, 0.4201, 0.6393, 0.07161, 0.5298, 0.8451, -0.5593, 0.3987, 0.7268, -0.9999, 0.0128, 0.001185, 0.0644, 0.587, 0.807, 0.08689, 0.5795, 0.8103, 0.07161, 0.5298, 0.8451, 0.6441, 0.4201, 0.6393, -0.1123, -0.6492, 0.7523, -0.3388, 0.6459, 0.6841, -0.3942, 0.7681, 0.5045, -0.5132, -0.2078, 0.8327, -0.8089, -0.1062, -0.5783, -0.6697, 0.6465, -0.3655, -0.4114, 0.7709, -0.4863, -0.3546, -0.1994, -0.9135, -0.4764, -0.6647, -0.5755, -0.1894, -0.2841, -0.9399, -0.1082, -0.8662, -0.4879, -0.1448, -0.795, -0.589, -0.8168, -0.2338, 0.5274, -0.3622, -0.2085, 0.9085, -0.5132, -0.2078, 0.8327, -0.8677, -0.07782, 0.491, -0.9998, 0.01321, 0.01423, -0.5244, 0.4526, -0.7212, 0.1521, 0.4878, -0.8596, 0.6477, 0.3139, -0.6943, -0.9998, 0.01321, 0.01423, -0.4893, 0.8069, 0.3309, -0.6853, 0.6927, -0.225, -0.9999, 0.01199, 0.00974, -0.9999, 0.01199, 0.00974, -0.6853, 0.6927, -0.225, -0.6377, 0.77, 0.02021, -1.0, 0.002242, 0.001258, -0.1744, -0.8378, 0.5174, -0.1055, -0.8712, 0.4794, -0.2416, -0.3543, 0.9034, -0.5275, -0.644, 0.5541, -0.5275, -0.644, 0.5541, -0.2416, -0.3543, 0.9034, -0.3622, -0.2085, 0.9085, -0.8168, -0.2338, 0.5274, -0.8089, -0.1062, -0.5783, -0.3546, -0.1994, -0.9135, -0.2575, -0.2146, -0.9422, -0.7656, -0.2562, -0.5901, -0.7656, -0.2562, -0.5901, -0.2575, -0.2146, -0.9422, -0.1894, -0.2841, -0.9399, -0.4764, -0.6647, -0.5755, -0.6853, 0.6927, -0.225, -0.4893, 0.8069, 0.3309, 0.6283, 0.6788, 0.38, 0.8244, 0.5368, -0.1795, -0.5559, 0.7508, -0.3567, -0.6642, 0.7146, 0.2194, 0.8089, 0.5648, 0.1633, 0.5715, 0.6848, -0.4521, -0.6642, 0.7146, 0.2194, -0.6377, 0.77, 0.02021, 0.8183, 0.5746, 0.01297, 0.8089, 0.5648, 0.1633, -0.6377, 0.77, 0.02021, -0.6853, 0.6927, -0.225, 0.8244, 0.5368, -0.1795, 0.8183, 0.5746, 0.01297, -1.0, -2.645e-09, 2.974e-07, -0.6642, 0.7146, 0.2194, -0.5559, 0.7508, -0.3567, -0.9999, 0.0128, 0.001185, -1.0, 0.002242, 0.001258, -0.6377, 0.77, 0.02021, -0.6642, 0.7146, 0.2194, -1.0, -2.645e-09, 2.974e-07])] * 3)])
me_plane = bpy.data.meshes.new('Plane')
me_plane.from_pydata([(-1.0, -1.0, 0.0), (1.0, -1.0, 0.0), (-1.0, 1.0, 0.0), (1.0, 1.0, 0.0)], [], [(0, 1, 3, 2)])
me_plane.use_remesh_preserve_volume = False
me_plane.use_remesh_preserve_attributes = False
me_plane.use_mirror_vertex_groups = False
me_plane.update()

# ---- objects
ob_boat = bpy.data.objects.new('boat', me_cube_001)
ob_plane = bpy.data.objects.new('Plane', me_plane)

# ---- transforms, parenting, visibility, modifiers, constraints
ob_boat.location = (0.0, 0.0, 0.0)
ob_boat.rotation_euler = (3.101, -0.0, 0.0)
ob_boat.scale = (0.1, 0.1, 0.1)
ob_boat.lineart.crease_threshold = 0.0
ob_plane.parent = ob_boat
ob_plane.matrix_parent_inverse = Matrix(((10.0, 0.0, 0.0, 0.0), (0.0, -1.629e-06, 10.0, 0.0), (0.0, -10.0, -1.629e-06, 0.0), (0.0, 0.0, 0.0, 1.0)))
ob_plane.location = (0.0, 0.0, 0.01917)
ob_plane.scale = (0.2021, 0.2021, 0.2021)
ob_plane.lineart.crease_threshold = 0.0

# ---- collection membership
col_collection_1.objects.link(ob_boat)
col_collection_1.objects.link(ob_plane)

# ---- scene / render settings (as saved in the file)
scene.frame_start = 1; scene.frame_end = 250; scene.frame_set(1)
scene.render.engine = 'BLENDER_EEVEE_NEXT'
scene.render.resolution_percentage = 50
scene.render.dither_intensity = 0.0
scene.cycles.use_denoising = False
scene.cycles.samples = 128
scene.cycles.sampling_pattern = 'TABULATED_SOBOL'
scene.cycles.light_sampling_threshold = 0.0
scene.cycles.use_adaptive_sampling = False
scene.cycles.use_light_tree = False
scene.cycles.blur_glossy = 0.0
scene.cycles.sample_clamp_indirect = 0.0
scene.view_settings.view_transform = 'Standard'
bpy.context.view_layer.update()

# ---- added for rendering (the .blend has no active camera and no usable light): camera, sun
cam_auto = bpy.data.cameras.new('AutoCamera')
cam_auto.lens = 50.0
cam_auto.sensor_width = 36.0
cam_auto.clip_end = 1000.0
ob_auto_camera = bpy.data.objects.new('AutoCamera', cam_auto)
scene.collection.objects.link(ob_auto_camera)
ob_auto_camera.location = (0.993887, -1.23926, 0.783879)
ob_auto_camera.rotation_euler = (1.09748, -7.21219e-08, 0.694738)
scene.camera = ob_auto_camera
light_auto_sun = bpy.data.lights.new('AutoSun', 'SUN')
light_auto_sun.energy = 3.0
light_auto_sun.angle = 0.0523599
ob_auto_sun = bpy.data.objects.new('AutoSun', light_auto_sun)
scene.collection.objects.link(ob_auto_sun)
ob_auto_sun.rotation_euler = (0.872665, 0.174533, 0.523599)
bpy.context.view_layer.update()
